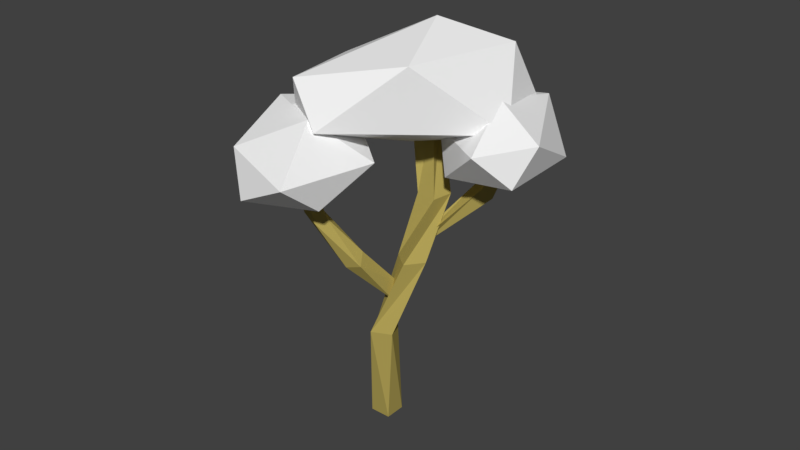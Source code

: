 # Source: Tree_Winter_2.blend  (saved by Blender 2.79.0; exported with 4.5.12 LTS)
import bpy
from mathutils import Matrix  # noqa: F401  (used for matrix-valued properties, if any)

bpy.ops.wm.read_factory_settings(use_empty=True)
scene = bpy.context.scene
scene.name = 'Scene'

# ---- collections
col_collection_1 = bpy.data.collections.new('Collection 1'); scene.collection.children.link(col_collection_1)

# ---- materials (node trees are filled in below, after node groups)
mat_secondary = bpy.data.materials.new('Secondary')
mat_secondary.alpha_threshold = 0.0
mat_secondary.use_transparent_shadow = False
mat_secondary.diffuse_color = (0.9, 0.9, 0.9, 1.0)
mat_secondary.roughness = 0.5
mat_primairy = bpy.data.materials.new('Primairy')
mat_primairy.alpha_threshold = 0.0
mat_primairy.use_transparent_shadow = False
mat_primairy.diffuse_color = (0.477, 0.3853, 0.1019, 1.0)
mat_primairy.roughness = 0.5
mat_primairy.line_color = (0.0, 0.0, 0.0, 1.0)

# ---- material node trees

# ---- world
world_world = bpy.data.worlds.new('World'); scene.world = world_world
world_world.color = (0.05088, 0.05088, 0.05088)
world_world.use_sun_shadow = False
world_world.sun_shadow_jitter_overblur = 0.0
world_world.cycles.sampling_method = 'MANUAL'

# ---- meshes
me_icosphere = bpy.data.meshes.new('Icosphere')
me_icosphere.from_pydata([(0.2004, -0.2108, -0.282), (0.2742, -0.5386, -0.1604), (-0.1855, -0.6435, -0.05356), (-0.5289, -0.03757, -0.1312), (-0.1037, 0.6598, -0.1154), (0.4047, 0.3095, -0.1887), (0.1319, -0.4018, 0.2919), (-0.3786, -0.3502, 0.278), (-0.2868, 0.5494, 0.1948), (0.2005, 0.7344, 0.1621), (0.4652, -0.0162, 0.0941), (0.006477, 0.2518, 0.445)], [], [(0, 1, 2), (1, 0, 5), (0, 2, 3), (0, 3, 4), (0, 4, 5), (1, 5, 10), (2, 1, 6), (3, 2, 7), (4, 3, 8), (5, 4, 9), (1, 10, 6), (2, 6, 7), (3, 7, 8), (4, 8, 9), (5, 9, 10), (6, 10, 11), (7, 6, 11), (8, 7, 11), (9, 8, 11), (10, 9, 11)])
me_icosphere.materials.append(mat_secondary)
me_icosphere.use_remesh_preserve_volume = False
me_icosphere.use_remesh_preserve_attributes = False
me_icosphere.use_mirror_vertex_groups = False
me_icosphere.update()
me_cube = bpy.data.meshes.new('Cube')
me_cube.from_pydata([(0.09348, 0.09348, 0.0), (0.09348, -0.09348, 0.0), (-0.09348, -0.09348, 0.0), (-0.09348, 0.09348, 0.0), (0.1218, 0.005553, 0.9348), (0.2007, -0.1639, 0.9348), (0.03123, -0.2429, 0.9348), (-0.0477, -0.07338, 0.9348), (0.2538, 0.1375, 1.615), (0.4017, 0.02309, 1.615), (0.2874, -0.1248, 1.615), (0.1395, -0.01044, 1.615), (0.2621, 0.3063, 2.159), (0.447, 0.2786, 2.159), (0.4193, 0.09371, 2.159), (0.2344, 0.1214, 2.159), (-0.003881, 0.4215, 2.831), (0.1718, 0.4854, 2.831), (0.2357, 0.3097, 2.831), (0.05999, 0.2458, 2.831)], [], [(0, 1, 2, 3), (6, 5, 9, 10), (0, 4, 5, 1), (1, 5, 6, 2), (2, 6, 7, 3), (4, 0, 3, 7), (11, 10, 14, 15), (5, 4, 8, 9), (7, 6, 10, 11), (4, 7, 11, 8), (12, 15, 19, 16), (8, 11, 15, 12), (10, 9, 13, 14), (9, 8, 12, 13), (16, 19, 18, 17), (14, 13, 17, 18), (13, 12, 16, 17), (15, 14, 18, 19)])
me_cube.materials.append(mat_primairy)
me_cube.use_remesh_preserve_volume = False
me_cube.use_remesh_preserve_attributes = False
me_cube.use_mirror_vertex_groups = False
me_cube.update()
me_cube_001 = bpy.data.meshes.new('Cube.001')
me_cube_001.from_pydata([(0.04223, 0.05479, 0.03455), (0.008694, 0.009498, -0.007296), (-0.03692, 0.03836, -0.03866), (0.02854, 0.08601, -0.04827), (-0.04139, 0.04967, 0.6591), (-0.1688, 0.03512, 0.633), (-0.1856, 0.1645, 0.6428), (-0.05817, 0.1791, 0.6689), (-0.03069, -0.01966, 1.07), (-0.08262, 0.07697, 1.142), (-0.01291, 0.1645, 1.074), (0.03902, 0.06789, 1.003)], [], [(0, 1, 2, 3), (0, 4, 5, 1), (1, 5, 6, 2), (2, 6, 7, 3), (4, 0, 3, 7), (6, 5, 9, 10), (8, 11, 10, 9), (5, 4, 8, 9), (7, 6, 10, 11), (4, 7, 11, 8)])
me_cube_001.materials.append(mat_primairy)
me_cube_001.use_remesh_preserve_volume = False
me_cube_001.use_remesh_preserve_attributes = False
me_cube_001.use_mirror_vertex_groups = False
me_cube_001.update()
me_cube_002 = bpy.data.meshes.new('Cube.002')
me_cube_002.from_pydata([(0.0916, 0.04335, 0.04236), (-0.05134, 0.04404, 0.0209), (-0.01147, 0.06186, -0.009351), (0.05554, 0.07281, -0.02604), (0.06839, 0.1424, 0.5873), (-0.05147, 0.09546, 0.5636), (-0.09905, 0.2174, 0.5629), (0.02082, 0.2643, 0.5865), (0.09686, 0.3217, 0.9833), (0.0007781, 0.3474, 1.03), (0.05801, 0.4975, 1.026), (0.1645, 0.4338, 0.9846), (0.3262, 0.522, 1.387), (0.3127, 0.6503, 1.409), (0.4011, 0.6648, 1.35), (0.4145, 0.5365, 1.328)], [], [(0, 1, 2, 3), (0, 4, 5, 1), (1, 5, 6, 2), (2, 6, 7, 3), (4, 0, 3, 7), (6, 5, 9, 10), (10, 9, 13, 14), (5, 4, 8, 9), (7, 6, 10, 11), (4, 7, 11, 8), (12, 15, 14, 13), (9, 8, 12, 13), (11, 10, 14, 15), (8, 11, 15, 12)])
me_cube_002.materials.append(mat_primairy)
me_cube_002.use_remesh_preserve_volume = False
me_cube_002.use_remesh_preserve_attributes = False
me_cube_002.use_mirror_vertex_groups = False
me_cube_002.update()
me_icosphere_001 = bpy.data.meshes.new('Icosphere.001')
me_icosphere_001.from_pydata([(0.2329, -0.2497, -0.2805), (0.2665, -0.5571, -0.1595), (-0.2702, -0.7292, -0.05313), (-0.5668, -0.1925, -0.1304), (0.02118, 0.5502, -0.1147), (0.5436, 0.2872, -0.1877), (0.1261, -0.4458, 0.2908), (-0.4442, -0.4735, 0.277), (-0.409, 0.3872, 0.1941), (0.3772, 0.6691, 0.1615), (0.5624, -0.02014, 0.09388), (0.08378, 0.1705, 0.4432)], [], [(0, 1, 2), (1, 0, 5), (0, 2, 3), (0, 3, 4), (0, 4, 5), (1, 5, 10), (2, 1, 6), (3, 2, 7), (4, 3, 8), (5, 4, 9), (1, 10, 6), (2, 6, 7), (3, 7, 8), (4, 8, 9), (5, 9, 10), (6, 10, 11), (7, 6, 11), (8, 7, 11), (9, 8, 11), (10, 9, 11)])
me_icosphere_001.materials.append(mat_secondary)
me_icosphere_001.use_remesh_preserve_volume = False
me_icosphere_001.use_remesh_preserve_attributes = False
me_icosphere_001.use_mirror_vertex_groups = False
me_icosphere_001.update()
me_icosphere_002 = bpy.data.meshes.new('Icosphere.002')
me_icosphere_002.from_pydata([(-0.4026, 0.0153, -0.3714), (0.3468, -0.7703, -0.1949), (-0.351, -0.8781, -0.1651), (-0.7109, -0.04443, -0.2535), (-0.2452, 1.071, -0.2463), (0.3669, 0.6562, -0.3488), (0.1678, -0.8769, 0.2243), (-0.3866, -0.4366, 0.3849), (-0.63, 0.4498, 0.1721), (0.02196, 0.8311, 0.3372), (0.5607, -0.06052, 0.2234), (0.02852, 0.2477, 0.5846)], [], [(0, 1, 2), (1, 0, 5), (0, 2, 3), (0, 3, 4), (0, 4, 5), (1, 5, 10), (2, 1, 6), (3, 2, 7), (4, 3, 8), (5, 4, 9), (1, 10, 6), (2, 6, 7), (3, 7, 8), (4, 8, 9), (5, 9, 10), (6, 10, 11), (7, 6, 11), (8, 7, 11), (9, 8, 11), (10, 9, 11)])
me_icosphere_002.materials.append(mat_secondary)
me_icosphere_002.use_remesh_preserve_volume = False
me_icosphere_002.use_remesh_preserve_attributes = False
me_icosphere_002.use_mirror_vertex_groups = False
me_icosphere_002.update()

# ---- objects
ob_leaves = bpy.data.objects.new('Leaves', me_icosphere)
ob_trunk = bpy.data.objects.new('Trunk', me_cube)
ob_trunk_001 = bpy.data.objects.new('Trunk.001', me_cube_001)
ob_trunk_002 = bpy.data.objects.new('Trunk.002', me_cube_002)
ob_leaves_001 = bpy.data.objects.new('Leaves.001', me_icosphere_001)
ob_leaves_002 = bpy.data.objects.new('Leaves.002', me_icosphere_002)

# ---- transforms, parenting, visibility, modifiers, constraints
ob_leaves.location = (0.7497, 0.4875, 2.613)
ob_leaves.rotation_euler = (0.0, -0.0, -2.537)
ob_leaves.lineart.crease_threshold = 0.0
ob_trunk.location = (0.01077, -0.01376, -0.003897)
ob_trunk.lock_rotations_4d = False
ob_trunk.empty_display_type = 'ARROWS'
ob_trunk.lineart.crease_threshold = 0.0
ob_trunk_001.location = (0.2704, 0.1343, 1.756)
ob_trunk_001.rotation_euler = (0.0, -0.6581, 3.926)
ob_trunk_001.lock_rotations_4d = False
ob_trunk_001.empty_display_type = 'ARROWS'
ob_trunk_001.lineart.crease_threshold = 0.0
ob_trunk_002.location = (0.2191, -0.07509, 1.258)
ob_trunk_002.rotation_euler = (0.0, -0.6581, 1.583)
ob_trunk_002.lock_rotations_4d = False
ob_trunk_002.empty_display_type = 'ARROWS'
ob_trunk_002.lineart.crease_threshold = 0.0
ob_leaves_001.location = (-0.2856, -0.6133, 2.559)
ob_leaves_001.rotation_euler = (-0.2075, -0.1238, -2.101)
ob_leaves_001.lineart.crease_threshold = 0.0
ob_leaves_002.location = (0.254, 0.004504, 3.005)
ob_leaves_002.rotation_euler = (0.0568, -0.3363, -0.7715)
ob_leaves_002.lineart.crease_threshold = 0.0

# ---- collection membership
col_collection_1.objects.link(ob_leaves)
col_collection_1.objects.link(ob_trunk)
col_collection_1.objects.link(ob_trunk_001)
col_collection_1.objects.link(ob_trunk_002)
col_collection_1.objects.link(ob_leaves_001)
col_collection_1.objects.link(ob_leaves_002)

# ---- scene / render settings (as saved in the file)
scene.frame_start = 1; scene.frame_end = 250; scene.frame_set(1)
scene.render.engine = 'BLENDER_EEVEE_NEXT'
scene.render.resolution_percentage = 50
scene.render.dither_intensity = 0.0
scene.cycles.use_denoising = False
scene.cycles.samples = 128
scene.cycles.sampling_pattern = 'TABULATED_SOBOL'
scene.cycles.use_adaptive_sampling = False
scene.cycles.use_light_tree = False
scene.cycles.blur_glossy = 0.0
scene.cycles.sample_clamp_indirect = 0.0
scene.view_settings.view_transform = 'Standard'
bpy.context.view_layer.update()

# ---- added for rendering (the .blend has no active camera and no usable light): camera, sun
cam_auto = bpy.data.cameras.new('AutoCamera')
cam_auto.lens = 50.0
cam_auto.sensor_width = 36.0
cam_auto.clip_end = 1000.0
ob_auto_camera = bpy.data.objects.new('AutoCamera', cam_auto)
scene.collection.objects.link(ob_auto_camera)
ob_auto_camera.location = (5.28256, -6.16088, 5.97884)
ob_auto_camera.rotation_euler = (1.09748, -7.21219e-08, 0.694738)
scene.camera = ob_auto_camera
light_auto_sun = bpy.data.lights.new('AutoSun', 'SUN')
light_auto_sun.energy = 3.0
light_auto_sun.angle = 0.0523599
ob_auto_sun = bpy.data.objects.new('AutoSun', light_auto_sun)
scene.collection.objects.link(ob_auto_sun)
ob_auto_sun.rotation_euler = (0.872665, 0.174533, 0.523599)
bpy.context.view_layer.update()
